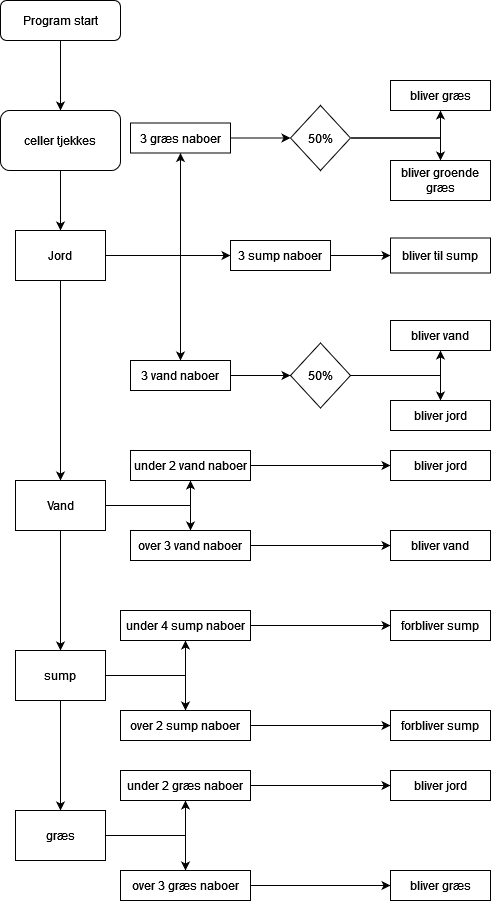

The diagram above was exported from draw.io. Its source (the exported page's mxGraphModel, read from the mxfile embedded in the PNG):
<mxGraphModel dx="1434" dy="754" grid="1" gridSize="10" guides="1" tooltips="1" connect="1" arrows="1" fold="1" page="1" pageScale="1" pageWidth="827" pageHeight="1169" math="0" shadow="0">
  <root>
    <mxCell id="WIyWlLk6GJQsqaUBKTNV-0" />
    <mxCell id="WIyWlLk6GJQsqaUBKTNV-1" parent="WIyWlLk6GJQsqaUBKTNV-0" />
    <mxCell id="v7x4BngGhmfdAd-HVqkD-1" value="" style="edgeStyle=orthogonalEdgeStyle;rounded=0;orthogonalLoop=1;jettySize=auto;html=1;" edge="1" parent="WIyWlLk6GJQsqaUBKTNV-1" source="WIyWlLk6GJQsqaUBKTNV-3" target="v7x4BngGhmfdAd-HVqkD-0">
      <mxGeometry relative="1" as="geometry" />
    </mxCell>
    <mxCell id="WIyWlLk6GJQsqaUBKTNV-3" value="Program start" style="rounded=1;whiteSpace=wrap;html=1;fontSize=12;glass=0;strokeWidth=1;shadow=0;" parent="WIyWlLk6GJQsqaUBKTNV-1" vertex="1">
      <mxGeometry x="160" y="80" width="120" height="40" as="geometry" />
    </mxCell>
    <mxCell id="v7x4BngGhmfdAd-HVqkD-5" style="edgeStyle=orthogonalEdgeStyle;rounded=0;orthogonalLoop=1;jettySize=auto;html=1;entryX=0.5;entryY=0;entryDx=0;entryDy=0;" edge="1" parent="WIyWlLk6GJQsqaUBKTNV-1" source="v7x4BngGhmfdAd-HVqkD-0" target="v7x4BngGhmfdAd-HVqkD-4">
      <mxGeometry relative="1" as="geometry" />
    </mxCell>
    <mxCell id="v7x4BngGhmfdAd-HVqkD-0" value="celler tjekkes" style="whiteSpace=wrap;html=1;rounded=1;glass=0;strokeWidth=1;shadow=0;" vertex="1" parent="WIyWlLk6GJQsqaUBKTNV-1">
      <mxGeometry x="160" y="190" width="120" height="60" as="geometry" />
    </mxCell>
    <mxCell id="v7x4BngGhmfdAd-HVqkD-7" value="" style="edgeStyle=orthogonalEdgeStyle;rounded=0;orthogonalLoop=1;jettySize=auto;html=1;" edge="1" parent="WIyWlLk6GJQsqaUBKTNV-1" source="v7x4BngGhmfdAd-HVqkD-4" target="v7x4BngGhmfdAd-HVqkD-6">
      <mxGeometry relative="1" as="geometry" />
    </mxCell>
    <mxCell id="v7x4BngGhmfdAd-HVqkD-9" style="edgeStyle=orthogonalEdgeStyle;rounded=0;orthogonalLoop=1;jettySize=auto;html=1;entryX=0.5;entryY=0;entryDx=0;entryDy=0;" edge="1" parent="WIyWlLk6GJQsqaUBKTNV-1" source="v7x4BngGhmfdAd-HVqkD-4" target="v7x4BngGhmfdAd-HVqkD-8">
      <mxGeometry relative="1" as="geometry" />
    </mxCell>
    <mxCell id="v7x4BngGhmfdAd-HVqkD-12" style="edgeStyle=orthogonalEdgeStyle;rounded=0;orthogonalLoop=1;jettySize=auto;html=1;entryX=0;entryY=0.5;entryDx=0;entryDy=0;" edge="1" parent="WIyWlLk6GJQsqaUBKTNV-1" source="v7x4BngGhmfdAd-HVqkD-4" target="v7x4BngGhmfdAd-HVqkD-10">
      <mxGeometry relative="1" as="geometry" />
    </mxCell>
    <mxCell id="v7x4BngGhmfdAd-HVqkD-30" style="edgeStyle=orthogonalEdgeStyle;rounded=0;orthogonalLoop=1;jettySize=auto;html=1;entryX=0.5;entryY=0;entryDx=0;entryDy=0;" edge="1" parent="WIyWlLk6GJQsqaUBKTNV-1" source="v7x4BngGhmfdAd-HVqkD-4" target="v7x4BngGhmfdAd-HVqkD-31">
      <mxGeometry relative="1" as="geometry">
        <mxPoint x="220" y="520" as="targetPoint" />
      </mxGeometry>
    </mxCell>
    <mxCell id="v7x4BngGhmfdAd-HVqkD-4" value="Jord" style="rounded=0;whiteSpace=wrap;html=1;" vertex="1" parent="WIyWlLk6GJQsqaUBKTNV-1">
      <mxGeometry x="175" y="310" width="90" height="50" as="geometry" />
    </mxCell>
    <mxCell id="v7x4BngGhmfdAd-HVqkD-18" style="edgeStyle=orthogonalEdgeStyle;rounded=0;orthogonalLoop=1;jettySize=auto;html=1;entryX=0;entryY=0.5;entryDx=0;entryDy=0;" edge="1" parent="WIyWlLk6GJQsqaUBKTNV-1" source="v7x4BngGhmfdAd-HVqkD-6" target="v7x4BngGhmfdAd-HVqkD-15">
      <mxGeometry relative="1" as="geometry" />
    </mxCell>
    <mxCell id="v7x4BngGhmfdAd-HVqkD-6" value="3 græs naboer" style="whiteSpace=wrap;html=1;rounded=0;" vertex="1" parent="WIyWlLk6GJQsqaUBKTNV-1">
      <mxGeometry x="290" y="202.5" width="100" height="30" as="geometry" />
    </mxCell>
    <mxCell id="v7x4BngGhmfdAd-HVqkD-14" value="" style="edgeStyle=orthogonalEdgeStyle;rounded=0;orthogonalLoop=1;jettySize=auto;html=1;" edge="1" parent="WIyWlLk6GJQsqaUBKTNV-1" source="v7x4BngGhmfdAd-HVqkD-8" target="v7x4BngGhmfdAd-HVqkD-13">
      <mxGeometry relative="1" as="geometry" />
    </mxCell>
    <mxCell id="v7x4BngGhmfdAd-HVqkD-8" value="3 vand naboer" style="whiteSpace=wrap;html=1;rounded=0;" vertex="1" parent="WIyWlLk6GJQsqaUBKTNV-1">
      <mxGeometry x="290" y="440" width="100" height="30" as="geometry" />
    </mxCell>
    <mxCell id="v7x4BngGhmfdAd-HVqkD-25" value="" style="edgeStyle=orthogonalEdgeStyle;rounded=0;orthogonalLoop=1;jettySize=auto;html=1;" edge="1" parent="WIyWlLk6GJQsqaUBKTNV-1" source="v7x4BngGhmfdAd-HVqkD-10" target="v7x4BngGhmfdAd-HVqkD-24">
      <mxGeometry relative="1" as="geometry" />
    </mxCell>
    <mxCell id="v7x4BngGhmfdAd-HVqkD-10" value="3 sump naboer" style="whiteSpace=wrap;html=1;rounded=0;" vertex="1" parent="WIyWlLk6GJQsqaUBKTNV-1">
      <mxGeometry x="390" y="320" width="100" height="30" as="geometry" />
    </mxCell>
    <mxCell id="v7x4BngGhmfdAd-HVqkD-28" style="edgeStyle=orthogonalEdgeStyle;rounded=0;orthogonalLoop=1;jettySize=auto;html=1;entryX=0.5;entryY=1;entryDx=0;entryDy=0;" edge="1" parent="WIyWlLk6GJQsqaUBKTNV-1" source="v7x4BngGhmfdAd-HVqkD-13" target="v7x4BngGhmfdAd-HVqkD-26">
      <mxGeometry relative="1" as="geometry" />
    </mxCell>
    <mxCell id="v7x4BngGhmfdAd-HVqkD-29" style="edgeStyle=orthogonalEdgeStyle;rounded=0;orthogonalLoop=1;jettySize=auto;html=1;entryX=0.5;entryY=0;entryDx=0;entryDy=0;" edge="1" parent="WIyWlLk6GJQsqaUBKTNV-1" source="v7x4BngGhmfdAd-HVqkD-13" target="v7x4BngGhmfdAd-HVqkD-27">
      <mxGeometry relative="1" as="geometry" />
    </mxCell>
    <mxCell id="v7x4BngGhmfdAd-HVqkD-13" value="50%" style="rhombus;whiteSpace=wrap;html=1;rounded=0;" vertex="1" parent="WIyWlLk6GJQsqaUBKTNV-1">
      <mxGeometry x="450" y="422.5" width="60" height="65" as="geometry" />
    </mxCell>
    <mxCell id="v7x4BngGhmfdAd-HVqkD-19" style="edgeStyle=orthogonalEdgeStyle;rounded=0;orthogonalLoop=1;jettySize=auto;html=1;entryX=0.5;entryY=1;entryDx=0;entryDy=0;" edge="1" parent="WIyWlLk6GJQsqaUBKTNV-1" source="v7x4BngGhmfdAd-HVqkD-15" target="v7x4BngGhmfdAd-HVqkD-21">
      <mxGeometry relative="1" as="geometry">
        <mxPoint x="580" y="180" as="targetPoint" />
      </mxGeometry>
    </mxCell>
    <mxCell id="v7x4BngGhmfdAd-HVqkD-23" style="edgeStyle=orthogonalEdgeStyle;rounded=0;orthogonalLoop=1;jettySize=auto;html=1;entryX=0.5;entryY=0;entryDx=0;entryDy=0;" edge="1" parent="WIyWlLk6GJQsqaUBKTNV-1" source="v7x4BngGhmfdAd-HVqkD-15" target="v7x4BngGhmfdAd-HVqkD-22">
      <mxGeometry relative="1" as="geometry" />
    </mxCell>
    <mxCell id="v7x4BngGhmfdAd-HVqkD-15" value="50%" style="rhombus;whiteSpace=wrap;html=1;rounded=0;" vertex="1" parent="WIyWlLk6GJQsqaUBKTNV-1">
      <mxGeometry x="450" y="185" width="60" height="65" as="geometry" />
    </mxCell>
    <mxCell id="v7x4BngGhmfdAd-HVqkD-21" value="bliver græs" style="whiteSpace=wrap;html=1;rounded=0;" vertex="1" parent="WIyWlLk6GJQsqaUBKTNV-1">
      <mxGeometry x="550" y="160" width="100" height="30" as="geometry" />
    </mxCell>
    <mxCell id="v7x4BngGhmfdAd-HVqkD-22" value="bliver groende græs" style="whiteSpace=wrap;html=1;rounded=0;" vertex="1" parent="WIyWlLk6GJQsqaUBKTNV-1">
      <mxGeometry x="550" y="240" width="100" height="40" as="geometry" />
    </mxCell>
    <mxCell id="v7x4BngGhmfdAd-HVqkD-24" value="bliver til sump" style="whiteSpace=wrap;html=1;rounded=0;" vertex="1" parent="WIyWlLk6GJQsqaUBKTNV-1">
      <mxGeometry x="550" y="317.5" width="100" height="35" as="geometry" />
    </mxCell>
    <mxCell id="v7x4BngGhmfdAd-HVqkD-26" value="bliver vand" style="whiteSpace=wrap;html=1;rounded=0;" vertex="1" parent="WIyWlLk6GJQsqaUBKTNV-1">
      <mxGeometry x="550" y="400" width="100" height="30" as="geometry" />
    </mxCell>
    <mxCell id="v7x4BngGhmfdAd-HVqkD-27" value="bliver jord" style="whiteSpace=wrap;html=1;rounded=0;" vertex="1" parent="WIyWlLk6GJQsqaUBKTNV-1">
      <mxGeometry x="550" y="480" width="100" height="30" as="geometry" />
    </mxCell>
    <mxCell id="v7x4BngGhmfdAd-HVqkD-34" style="edgeStyle=orthogonalEdgeStyle;rounded=0;orthogonalLoop=1;jettySize=auto;html=1;entryX=0.5;entryY=1;entryDx=0;entryDy=0;" edge="1" parent="WIyWlLk6GJQsqaUBKTNV-1" source="v7x4BngGhmfdAd-HVqkD-31" target="v7x4BngGhmfdAd-HVqkD-32">
      <mxGeometry relative="1" as="geometry" />
    </mxCell>
    <mxCell id="v7x4BngGhmfdAd-HVqkD-36" style="edgeStyle=orthogonalEdgeStyle;rounded=0;orthogonalLoop=1;jettySize=auto;html=1;entryX=0.5;entryY=0;entryDx=0;entryDy=0;" edge="1" parent="WIyWlLk6GJQsqaUBKTNV-1" source="v7x4BngGhmfdAd-HVqkD-31" target="v7x4BngGhmfdAd-HVqkD-35">
      <mxGeometry relative="1" as="geometry" />
    </mxCell>
    <mxCell id="v7x4BngGhmfdAd-HVqkD-43" style="edgeStyle=orthogonalEdgeStyle;rounded=0;orthogonalLoop=1;jettySize=auto;html=1;entryX=0.5;entryY=0;entryDx=0;entryDy=0;" edge="1" parent="WIyWlLk6GJQsqaUBKTNV-1" source="v7x4BngGhmfdAd-HVqkD-31" target="v7x4BngGhmfdAd-HVqkD-44">
      <mxGeometry relative="1" as="geometry">
        <mxPoint x="220" y="720" as="targetPoint" />
      </mxGeometry>
    </mxCell>
    <mxCell id="v7x4BngGhmfdAd-HVqkD-31" value="Vand" style="rounded=0;whiteSpace=wrap;html=1;" vertex="1" parent="WIyWlLk6GJQsqaUBKTNV-1">
      <mxGeometry x="175" y="560" width="90" height="50" as="geometry" />
    </mxCell>
    <mxCell id="v7x4BngGhmfdAd-HVqkD-38" value="" style="edgeStyle=orthogonalEdgeStyle;rounded=0;orthogonalLoop=1;jettySize=auto;html=1;entryX=0;entryY=0.5;entryDx=0;entryDy=0;" edge="1" parent="WIyWlLk6GJQsqaUBKTNV-1" source="v7x4BngGhmfdAd-HVqkD-32" target="v7x4BngGhmfdAd-HVqkD-39">
      <mxGeometry relative="1" as="geometry">
        <mxPoint x="490" y="545" as="targetPoint" />
      </mxGeometry>
    </mxCell>
    <mxCell id="v7x4BngGhmfdAd-HVqkD-32" value="under 2 vand naboer" style="whiteSpace=wrap;html=1;rounded=0;" vertex="1" parent="WIyWlLk6GJQsqaUBKTNV-1">
      <mxGeometry x="290" y="530" width="120" height="30" as="geometry" />
    </mxCell>
    <mxCell id="v7x4BngGhmfdAd-HVqkD-42" style="edgeStyle=orthogonalEdgeStyle;rounded=0;orthogonalLoop=1;jettySize=auto;html=1;entryX=0;entryY=0.5;entryDx=0;entryDy=0;" edge="1" parent="WIyWlLk6GJQsqaUBKTNV-1" source="v7x4BngGhmfdAd-HVqkD-35" target="v7x4BngGhmfdAd-HVqkD-41">
      <mxGeometry relative="1" as="geometry" />
    </mxCell>
    <mxCell id="v7x4BngGhmfdAd-HVqkD-35" value="over 3 vand naboer" style="whiteSpace=wrap;html=1;rounded=0;" vertex="1" parent="WIyWlLk6GJQsqaUBKTNV-1">
      <mxGeometry x="290" y="610" width="120" height="30" as="geometry" />
    </mxCell>
    <mxCell id="v7x4BngGhmfdAd-HVqkD-39" value="bliver jord" style="whiteSpace=wrap;html=1;rounded=0;" vertex="1" parent="WIyWlLk6GJQsqaUBKTNV-1">
      <mxGeometry x="550" y="530" width="100" height="30" as="geometry" />
    </mxCell>
    <mxCell id="v7x4BngGhmfdAd-HVqkD-41" value="bliver vand" style="whiteSpace=wrap;html=1;rounded=0;" vertex="1" parent="WIyWlLk6GJQsqaUBKTNV-1">
      <mxGeometry x="550" y="610" width="100" height="30" as="geometry" />
    </mxCell>
    <mxCell id="v7x4BngGhmfdAd-HVqkD-48" style="edgeStyle=orthogonalEdgeStyle;rounded=0;orthogonalLoop=1;jettySize=auto;html=1;entryX=0.5;entryY=1;entryDx=0;entryDy=0;" edge="1" parent="WIyWlLk6GJQsqaUBKTNV-1" source="v7x4BngGhmfdAd-HVqkD-44" target="v7x4BngGhmfdAd-HVqkD-46">
      <mxGeometry relative="1" as="geometry" />
    </mxCell>
    <mxCell id="v7x4BngGhmfdAd-HVqkD-49" style="edgeStyle=orthogonalEdgeStyle;rounded=0;orthogonalLoop=1;jettySize=auto;html=1;entryX=0.5;entryY=0;entryDx=0;entryDy=0;" edge="1" parent="WIyWlLk6GJQsqaUBKTNV-1" source="v7x4BngGhmfdAd-HVqkD-44" target="v7x4BngGhmfdAd-HVqkD-47">
      <mxGeometry relative="1" as="geometry" />
    </mxCell>
    <mxCell id="v7x4BngGhmfdAd-HVqkD-54" style="edgeStyle=orthogonalEdgeStyle;rounded=0;orthogonalLoop=1;jettySize=auto;html=1;entryX=0.5;entryY=0;entryDx=0;entryDy=0;" edge="1" parent="WIyWlLk6GJQsqaUBKTNV-1" source="v7x4BngGhmfdAd-HVqkD-44" target="v7x4BngGhmfdAd-HVqkD-45">
      <mxGeometry relative="1" as="geometry" />
    </mxCell>
    <mxCell id="v7x4BngGhmfdAd-HVqkD-44" value="sump " style="rounded=0;whiteSpace=wrap;html=1;" vertex="1" parent="WIyWlLk6GJQsqaUBKTNV-1">
      <mxGeometry x="175" y="730" width="90" height="50" as="geometry" />
    </mxCell>
    <mxCell id="v7x4BngGhmfdAd-HVqkD-59" style="edgeStyle=orthogonalEdgeStyle;rounded=0;orthogonalLoop=1;jettySize=auto;html=1;entryX=0.5;entryY=1;entryDx=0;entryDy=0;" edge="1" parent="WIyWlLk6GJQsqaUBKTNV-1" source="v7x4BngGhmfdAd-HVqkD-45" target="v7x4BngGhmfdAd-HVqkD-57">
      <mxGeometry relative="1" as="geometry" />
    </mxCell>
    <mxCell id="v7x4BngGhmfdAd-HVqkD-60" style="edgeStyle=orthogonalEdgeStyle;rounded=0;orthogonalLoop=1;jettySize=auto;html=1;entryX=0.5;entryY=0;entryDx=0;entryDy=0;" edge="1" parent="WIyWlLk6GJQsqaUBKTNV-1" source="v7x4BngGhmfdAd-HVqkD-45" target="v7x4BngGhmfdAd-HVqkD-58">
      <mxGeometry relative="1" as="geometry" />
    </mxCell>
    <mxCell id="v7x4BngGhmfdAd-HVqkD-45" value="græs" style="rounded=0;whiteSpace=wrap;html=1;" vertex="1" parent="WIyWlLk6GJQsqaUBKTNV-1">
      <mxGeometry x="175" y="890" width="90" height="50" as="geometry" />
    </mxCell>
    <mxCell id="v7x4BngGhmfdAd-HVqkD-50" style="edgeStyle=orthogonalEdgeStyle;rounded=0;orthogonalLoop=1;jettySize=auto;html=1;" edge="1" parent="WIyWlLk6GJQsqaUBKTNV-1" source="v7x4BngGhmfdAd-HVqkD-46">
      <mxGeometry relative="1" as="geometry">
        <mxPoint x="550" y="705" as="targetPoint" />
      </mxGeometry>
    </mxCell>
    <mxCell id="v7x4BngGhmfdAd-HVqkD-46" value="under 4 sump naboer" style="whiteSpace=wrap;html=1;rounded=0;" vertex="1" parent="WIyWlLk6GJQsqaUBKTNV-1">
      <mxGeometry x="280" y="690" width="130" height="30" as="geometry" />
    </mxCell>
    <mxCell id="v7x4BngGhmfdAd-HVqkD-53" style="edgeStyle=orthogonalEdgeStyle;rounded=0;orthogonalLoop=1;jettySize=auto;html=1;" edge="1" parent="WIyWlLk6GJQsqaUBKTNV-1" source="v7x4BngGhmfdAd-HVqkD-47" target="v7x4BngGhmfdAd-HVqkD-52">
      <mxGeometry relative="1" as="geometry" />
    </mxCell>
    <mxCell id="v7x4BngGhmfdAd-HVqkD-47" value="over 2 sump naboer" style="whiteSpace=wrap;html=1;rounded=0;" vertex="1" parent="WIyWlLk6GJQsqaUBKTNV-1">
      <mxGeometry x="280" y="790" width="130" height="30" as="geometry" />
    </mxCell>
    <mxCell id="v7x4BngGhmfdAd-HVqkD-51" value="forbliver sump" style="whiteSpace=wrap;html=1;rounded=0;" vertex="1" parent="WIyWlLk6GJQsqaUBKTNV-1">
      <mxGeometry x="550" y="690" width="100" height="30" as="geometry" />
    </mxCell>
    <mxCell id="v7x4BngGhmfdAd-HVqkD-52" value="forbliver sump" style="whiteSpace=wrap;html=1;rounded=0;" vertex="1" parent="WIyWlLk6GJQsqaUBKTNV-1">
      <mxGeometry x="550" y="790" width="100" height="30" as="geometry" />
    </mxCell>
    <mxCell id="v7x4BngGhmfdAd-HVqkD-61" style="edgeStyle=orthogonalEdgeStyle;rounded=0;orthogonalLoop=1;jettySize=auto;html=1;" edge="1" parent="WIyWlLk6GJQsqaUBKTNV-1" source="v7x4BngGhmfdAd-HVqkD-57">
      <mxGeometry relative="1" as="geometry">
        <mxPoint x="550" y="865" as="targetPoint" />
      </mxGeometry>
    </mxCell>
    <mxCell id="v7x4BngGhmfdAd-HVqkD-57" value="under 2 græs naboer" style="whiteSpace=wrap;html=1;rounded=0;" vertex="1" parent="WIyWlLk6GJQsqaUBKTNV-1">
      <mxGeometry x="280" y="850" width="130" height="30" as="geometry" />
    </mxCell>
    <mxCell id="v7x4BngGhmfdAd-HVqkD-63" style="edgeStyle=orthogonalEdgeStyle;rounded=0;orthogonalLoop=1;jettySize=auto;html=1;" edge="1" parent="WIyWlLk6GJQsqaUBKTNV-1" source="v7x4BngGhmfdAd-HVqkD-58">
      <mxGeometry relative="1" as="geometry">
        <mxPoint x="550" y="965" as="targetPoint" />
      </mxGeometry>
    </mxCell>
    <mxCell id="v7x4BngGhmfdAd-HVqkD-58" value="over 3 græs naboer" style="whiteSpace=wrap;html=1;rounded=0;" vertex="1" parent="WIyWlLk6GJQsqaUBKTNV-1">
      <mxGeometry x="280" y="950" width="130" height="30" as="geometry" />
    </mxCell>
    <mxCell id="v7x4BngGhmfdAd-HVqkD-62" value="bliver jord" style="whiteSpace=wrap;html=1;rounded=0;" vertex="1" parent="WIyWlLk6GJQsqaUBKTNV-1">
      <mxGeometry x="550" y="850" width="100" height="30" as="geometry" />
    </mxCell>
    <mxCell id="v7x4BngGhmfdAd-HVqkD-64" value="bliver græs" style="whiteSpace=wrap;html=1;rounded=0;" vertex="1" parent="WIyWlLk6GJQsqaUBKTNV-1">
      <mxGeometry x="550" y="950" width="100" height="30" as="geometry" />
    </mxCell>
  </root>
</mxGraphModel>